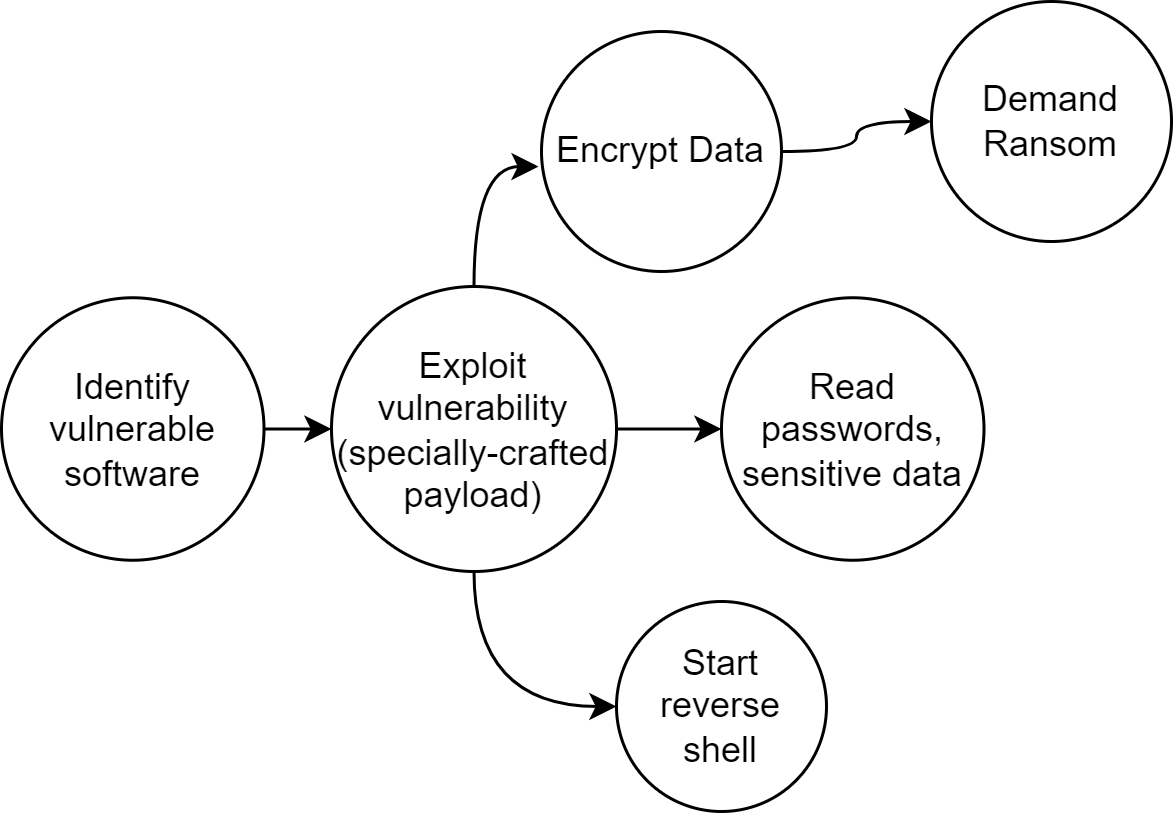

The diagram above was exported from draw.io. Its source (the exported page's mxGraphModel, read from the mxfile embedded in the PNG):
<mxGraphModel dx="1102" dy="1025" grid="1" gridSize="10" guides="1" tooltips="1" connect="1" arrows="1" fold="1" page="1" pageScale="1" pageWidth="850" pageHeight="1100" math="0" shadow="0">
  <root>
    <mxCell id="0" />
    <mxCell id="1" parent="0" />
    <mxCell id="y9drDX2Lx0B0UHQKzFrt-7" style="edgeStyle=orthogonalEdgeStyle;rounded=0;orthogonalLoop=1;jettySize=auto;html=1;exitX=1;exitY=0.5;exitDx=0;exitDy=0;" parent="1" source="y9drDX2Lx0B0UHQKzFrt-1" target="y9drDX2Lx0B0UHQKzFrt-2" edge="1">
      <mxGeometry relative="1" as="geometry" />
    </mxCell>
    <mxCell id="y9drDX2Lx0B0UHQKzFrt-1" value="Identify vulnerable software" style="ellipse;whiteSpace=wrap;html=1;aspect=fixed;" parent="1" vertex="1">
      <mxGeometry x="220" y="218.75" width="87.5" height="87.5" as="geometry" />
    </mxCell>
    <mxCell id="y9drDX2Lx0B0UHQKzFrt-8" style="edgeStyle=orthogonalEdgeStyle;orthogonalLoop=1;jettySize=auto;html=1;exitX=0.5;exitY=0;exitDx=0;exitDy=0;entryX=-0.012;entryY=0.563;entryDx=0;entryDy=0;strokeColor=default;curved=1;entryPerimeter=0;" parent="1" source="y9drDX2Lx0B0UHQKzFrt-2" target="y9drDX2Lx0B0UHQKzFrt-3" edge="1">
      <mxGeometry relative="1" as="geometry" />
    </mxCell>
    <mxCell id="y9drDX2Lx0B0UHQKzFrt-9" style="edgeStyle=orthogonalEdgeStyle;rounded=0;orthogonalLoop=1;jettySize=auto;html=1;exitX=1;exitY=0.5;exitDx=0;exitDy=0;entryX=0;entryY=0.5;entryDx=0;entryDy=0;" parent="1" source="y9drDX2Lx0B0UHQKzFrt-2" target="y9drDX2Lx0B0UHQKzFrt-5" edge="1">
      <mxGeometry relative="1" as="geometry" />
    </mxCell>
    <mxCell id="y9drDX2Lx0B0UHQKzFrt-10" style="edgeStyle=orthogonalEdgeStyle;orthogonalLoop=1;jettySize=auto;html=1;exitX=0.5;exitY=1;exitDx=0;exitDy=0;entryX=0;entryY=0.5;entryDx=0;entryDy=0;curved=1;" parent="1" source="y9drDX2Lx0B0UHQKzFrt-2" target="y9drDX2Lx0B0UHQKzFrt-6" edge="1">
      <mxGeometry relative="1" as="geometry" />
    </mxCell>
    <mxCell id="y9drDX2Lx0B0UHQKzFrt-2" value="Exploit vulnerability (specially-crafted payload)" style="ellipse;whiteSpace=wrap;html=1;aspect=fixed;" parent="1" vertex="1">
      <mxGeometry x="330" y="215" width="95" height="95" as="geometry" />
    </mxCell>
    <mxCell id="y9drDX2Lx0B0UHQKzFrt-11" style="edgeStyle=orthogonalEdgeStyle;orthogonalLoop=1;jettySize=auto;html=1;curved=1;" parent="1" source="y9drDX2Lx0B0UHQKzFrt-3" target="y9drDX2Lx0B0UHQKzFrt-4" edge="1">
      <mxGeometry relative="1" as="geometry" />
    </mxCell>
    <mxCell id="y9drDX2Lx0B0UHQKzFrt-3" value="Encrypt Data" style="ellipse;whiteSpace=wrap;html=1;aspect=fixed;" parent="1" vertex="1">
      <mxGeometry x="400" y="130" width="80" height="80" as="geometry" />
    </mxCell>
    <mxCell id="y9drDX2Lx0B0UHQKzFrt-4" value="Demand Ransom" style="ellipse;whiteSpace=wrap;html=1;aspect=fixed;" parent="1" vertex="1">
      <mxGeometry x="530" y="120" width="80" height="80" as="geometry" />
    </mxCell>
    <mxCell id="y9drDX2Lx0B0UHQKzFrt-5" value="Read passwords, sensitive data" style="ellipse;whiteSpace=wrap;html=1;aspect=fixed;" parent="1" vertex="1">
      <mxGeometry x="460" y="218.75" width="87.5" height="87.5" as="geometry" />
    </mxCell>
    <mxCell id="y9drDX2Lx0B0UHQKzFrt-6" value="Start reverse shell" style="ellipse;whiteSpace=wrap;html=1;aspect=fixed;" parent="1" vertex="1">
      <mxGeometry x="425" y="320" width="70" height="70" as="geometry" />
    </mxCell>
  </root>
</mxGraphModel>